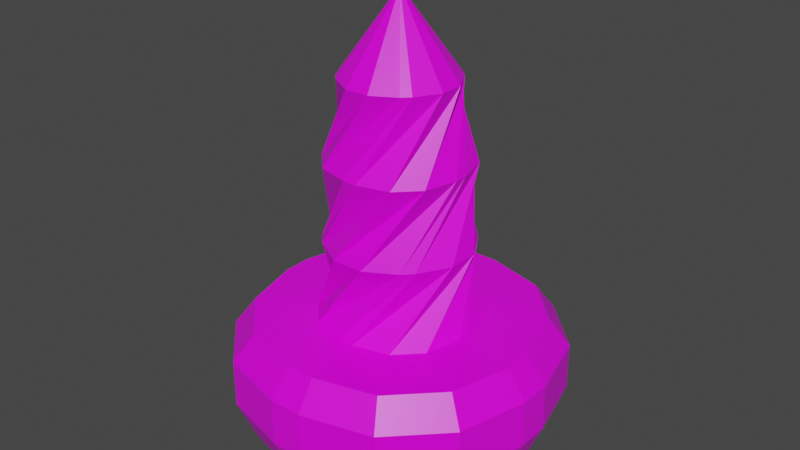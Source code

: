 # Source: screw.blend  (saved by Blender 3.2.14; exported with 4.5.12 LTS)
import bpy
from mathutils import Matrix  # noqa: F401  (used for matrix-valued properties, if any)

bpy.ops.wm.read_factory_settings(use_empty=True)
scene = bpy.context.scene
scene.name = 'Scene'

# ---- collections
col_collection = bpy.data.collections.new('Collection'); scene.collection.children.link(col_collection)

# ---- images (referenced by path relative to the original .blend; pixels are not part of the script)
import os
ASSET_DIR = os.environ.get("B2B_ASSET_DIR", "")  # directory of the original .blend (textures are referenced by path, not embedded)
HERE = os.path.dirname(os.path.abspath(__file__))  # packed textures are extracted next to this script under _unpacked/

def load_image(name, relpath, width, height, colorspace="sRGB"):
    """Load a texture the original file referenced (path relative to the .blend, or extracted next to this script)."""
    p = next((c for c in (os.path.join(HERE, relpath), os.path.join(ASSET_DIR, relpath)) if relpath and os.path.exists(c)), "")
    if p:
        img = bpy.data.images.load(p, check_existing=True)
        img.name = name
    else:  # same state as the original file: an image datablock whose file is absent (Cycles renders it pink)
        img = bpy.data.images.new(name, width, height)
        img.source = "FILE"
        img.filepath = "//" + (relpath or name)
    img.colorspace_settings.name = colorspace
    return img
img_mechanic_png = load_image('mechanic.png', 'mechanic.png', 1024, 1024, 'sRGB')

# ---- materials (node trees are filled in below, after node groups)
mat_material = bpy.data.materials.new('Material')
mat_material.alpha_threshold = 0.0
mat_material.use_transparent_shadow = False
mat_material.line_color = (0.0, 0.0, 0.0, 1.0)

# ---- material node trees
mat_material.use_nodes = True; mat_material.node_tree.nodes.clear()
_N = mat_material.node_tree.nodes; _L = mat_material.node_tree.links
n0 = _N.new('ShaderNodeOutputMaterial'); n0.name = 'Material Output'; n0.location = (300, 300)
n1 = _N.new('ShaderNodeBsdfPrincipled'); n1.name = 'Principled BSDF'; n1.location = (10, 300)
n1.distribution = 'GGX'
n1.subsurface_method = 'RANDOM_WALK_SKIN'
n1.inputs[2].default_value = 0.4
n1.inputs[3].default_value = 1.45
n1.inputs[27].default_value = (0.0, 0.0, 0.0, 1.0)
n1.inputs[28].default_value = 1.0
n2 = _N.new('ShaderNodeTexImage'); n2.name = 'Image Texture'; n2.location = (-280, 280)
n2.image = img_mechanic_png
_L.new(n1.outputs[0], n0.inputs[0])
_L.new(n2.outputs[0], n1.inputs[0])
n0.is_active_output = True

# ---- world
world_world = bpy.data.worlds.new('World'); scene.world = world_world
world_world.use_nodes = True; world_world.node_tree.nodes.clear()
_N = world_world.node_tree.nodes; _L = world_world.node_tree.links
n0 = _N.new('ShaderNodeOutputWorld'); n0.name = 'World Output'; n0.location = (300, 300)
n1 = _N.new('ShaderNodeBackground'); n1.name = 'Background'; n1.location = (10, 300)
n1.inputs[0].default_value = (0.05088, 0.05088, 0.05088, 1.0)
_L.new(n1.outputs[0], n0.inputs[0])
n0.is_active_output = True
world_world.color = (0.05088, 0.05088, 0.05088)
world_world.use_sun_shadow = False
world_world.sun_shadow_jitter_overblur = 0.0

# ---- meshes
me_cube = bpy.data.meshes.new('Cube')
me_cube.from_pydata([(0.4904, 0.04609, 0.4259), (0.04609, 0.4904, 0.4259), (0.4285, 0.2773, 0.4259), (0.2773, 0.4285, 0.4259), (0.04609, -0.4904, 0.4259), (0.4904, -0.04609, 0.4259), (0.2773, -0.4285, 0.4259), (0.4285, -0.2773, 0.4259), (-0.04609, 0.4904, 0.4259), (-0.4904, 0.04609, 0.4259), (-0.2773, 0.4285, 0.4259), (-0.4285, 0.2773, 0.4259), (-0.4904, -0.04609, 0.4259), (-0.04609, -0.4904, 0.4259), (-0.4285, -0.2773, 0.4259), (-0.2773, -0.4285, 0.4259), (0.05503, 0.6252, -0.4259), (0.1044, 1.0, -0.05113), (0.08991, 0.8902, -0.3161), (0.6252, 0.05503, -0.4259), (1.0, 0.1044, -0.05113), (0.8902, 0.08991, -0.3161), (0.3582, 0.544, -0.4259), (0.5522, 0.88, -0.05113), (0.4954, 0.7816, -0.3161), (0.544, 0.3582, -0.4259), (0.88, 0.5522, -0.05113), (0.7816, 0.4954, -0.3161), (0.6252, -0.05503, -0.4259), (1.0, -0.1044, -0.05113), (0.8902, -0.08991, -0.3161), (0.05503, -0.6252, -0.4259), (0.1044, -1.0, -0.05113), (0.08991, -0.8902, -0.3161), (0.544, -0.3582, -0.4259), (0.88, -0.5522, -0.05113), (0.7816, -0.4954, -0.3161), (0.3582, -0.544, -0.4259), (0.5522, -0.88, -0.05113), (0.4954, -0.7816, -0.3161), (-0.6252, 0.05503, -0.4259), (-1.0, 0.1044, -0.05113), (-0.8902, 0.08991, -0.3161), (-0.05503, 0.6252, -0.4259), (-0.1044, 1.0, -0.05113), (-0.08991, 0.8902, -0.3161), (-0.544, 0.3582, -0.4259), (-0.88, 0.5522, -0.05113), (-0.7816, 0.4954, -0.3161), (-0.3582, 0.544, -0.4259), (-0.5522, 0.88, -0.05113), (-0.4954, 0.7816, -0.3161), (-0.05503, -0.6252, -0.4259), (-0.1044, -1.0, -0.05113), (-0.08991, -0.8902, -0.3161), (-0.6252, -0.05503, -0.4259), (-1.0, -0.1044, -0.05113), (-0.8902, -0.08991, -0.3161), (-0.3582, -0.544, -0.4259), (-0.5522, -0.88, -0.05113), (-0.4954, -0.7816, -0.3161), (-0.544, -0.3582, -0.4259), (-0.88, -0.5522, -0.05113), (-0.7816, -0.4954, -0.3161), (0.7672, 0.4814, 0.4259), (0.8718, 0.09098, 0.4259), (0.4814, 0.7672, 0.4259), (0.09098, 0.8718, 0.4259), (-0.09098, -0.8718, 0.4259), (-0.4814, -0.7672, 0.4259), (-0.7672, -0.4814, 0.4259), (-0.8718, -0.09098, 0.4259), (0.4814, -0.7672, 0.4259), (0.09098, -0.8718, 0.4259), (0.7672, -0.4814, 0.4259), (0.8718, -0.09098, 0.4259), (-0.4814, 0.7672, 0.4259), (-0.09098, 0.8718, 0.4259), (-0.7672, 0.4814, 0.4259), (-0.8718, 0.09098, 0.4259), (0.1002, 0.4675, 0.9259), (0.2943, 0.3554, 0.9259), (-0.1002, 0.4675, 0.9259), (-0.2943, 0.3554, 0.9259), (0.2943, -0.3554, 0.9259), (0.1002, -0.4675, 0.9259), (-0.1002, -0.4675, 0.9259), (-0.2943, -0.3554, 0.9259), (0.4675, -0.1002, 0.9259), (0.3554, -0.2943, 0.9259), (0.4675, 0.1002, 0.9259), (0.3554, 0.2943, 0.9259), (-0.4675, 0.1002, 0.9259), (-0.3554, 0.2943, 0.9259), (-0.4675, -0.1002, 0.9259), (-0.3554, -0.2943, 0.9259), (-0.2464, 0.3809, 1.426), (-0.04097, 0.4359, 1.426), (-0.3809, 0.2464, 1.426), (-0.4359, 0.04097, 1.426), (0.4359, -0.04097, 1.426), (0.3809, -0.2464, 1.426), (0.2464, -0.3809, 1.426), (0.04097, -0.4359, 1.426), (0.3809, 0.2464, 1.426), (0.4359, 0.04097, 1.426), (0.2464, 0.3809, 1.426), (0.04097, 0.4359, 1.426), (-0.3809, -0.2464, 1.426), (-0.4359, -0.04097, 1.426), (-0.2464, -0.3809, 1.426), (-0.04097, -0.4359, 1.426), (-0.3609, 0.07733, 1.926), (-0.2743, 0.2272, 1.926), (-0.3609, -0.07733, 1.926), (-0.2743, -0.2272, 1.926), (0.2743, 0.2272, 1.926), (0.3609, 0.07733, 1.926), (0.3609, -0.07733, 1.926), (0.2743, -0.2272, 1.926), (0.07733, 0.3609, 1.926), (0.2272, 0.2743, 1.926), (-0.07733, 0.3609, 1.926), (-0.2272, 0.2743, 1.926), (-0.07733, -0.3609, 1.926), (-0.2272, -0.2743, 1.926), (0.07733, -0.3609, 1.926), (0.2272, -0.2743, 1.926), (-2.576e-08, -1.327e-08, 2.426), (0.5522, 0.88, 0.2504), (0.1044, 1.0, 0.2504), (-0.1044, 1.0, 0.2504), (1.0, 0.1044, 0.2504), (0.88, 0.5522, 0.2504), (1.0, -0.1044, 0.2504), (0.88, -0.5522, 0.2504), (0.1044, -1.0, 0.2504), (0.5522, -0.88, 0.2504), (-0.1044, -1.0, 0.2504), (-0.88, 0.5522, 0.2504), (-1.0, 0.1044, 0.2504), (-1.0, -0.1044, 0.2504), (-0.5522, 0.88, 0.2504), (-0.5522, -0.88, 0.2504), (-0.88, -0.5522, 0.2504)], [], [(132, 20, 26, 133), (131, 44, 50, 142), (137, 38, 35, 135), (5, 0, 81, 91), (133, 26, 23, 129), (132, 65, 75, 134), (135, 35, 29, 134), (131, 77, 67, 130), (144, 70, 71, 141), (143, 69, 70, 144), (136, 73, 68, 138), (139, 47, 41, 140), (136, 32, 38, 137), (142, 50, 47, 139), (138, 68, 69, 143), (141, 71, 79, 140), (40, 46, 49, 43, 16, 22, 25, 19, 28, 34, 37, 31, 52, 58, 61, 55), (19, 25, 27, 21), (21, 27, 26, 20), (25, 22, 24, 27), (27, 24, 23, 26), (22, 16, 18, 24), (24, 18, 17, 23), (58, 52, 54, 60), (60, 54, 53, 59), (61, 58, 60, 63), (63, 60, 59, 62), (55, 61, 63, 57), (57, 63, 62, 56), (31, 37, 39, 33), (33, 39, 38, 32), (37, 34, 36, 39), (39, 36, 35, 38), (34, 28, 30, 36), (36, 30, 29, 35), (43, 49, 51, 45), (45, 51, 50, 44), (49, 46, 48, 51), (51, 48, 47, 50), (46, 40, 42, 48), (48, 42, 41, 47), (16, 43, 45, 18), (18, 45, 44, 17), (28, 19, 21, 30), (30, 21, 20, 29), (56, 41, 42, 57), (57, 42, 40, 55), (32, 53, 54, 33), (33, 54, 52, 31), (129, 23, 17, 130), (2, 0, 65, 64), (3, 2, 64, 66), (1, 3, 66, 67), (13, 15, 69, 68), (15, 14, 70, 69), (14, 12, 71, 70), (6, 4, 73, 72), (7, 6, 72, 74), (5, 7, 74, 75), (10, 8, 77, 76), (11, 10, 76, 78), (9, 11, 78, 79), (8, 1, 67, 77), (0, 5, 75, 65), (12, 9, 79, 71), (4, 13, 68, 73), (95, 87, 103, 111), (4, 6, 88, 89), (9, 12, 87, 95), (6, 7, 90, 88), (0, 2, 80, 81), (13, 4, 89, 84), (7, 5, 91, 90), (2, 3, 82, 80), (8, 10, 92, 93), (3, 1, 83, 82), (10, 11, 94, 92), (15, 13, 84, 85), (11, 9, 95, 94), (14, 15, 85, 86), (1, 8, 93, 83), (12, 14, 86, 87), (99, 109, 125, 115), (88, 90, 106, 104), (81, 80, 96, 97), (84, 89, 105, 100), (90, 91, 107, 106), (80, 82, 98, 96), (93, 92, 108, 109), (82, 83, 99, 98), (92, 94, 110, 108), (85, 84, 100, 101), (94, 95, 111, 110), (86, 85, 101, 102), (83, 93, 109, 99), (87, 86, 102, 103), (91, 81, 97, 107), (89, 88, 104, 105), (114, 115, 128), (103, 102, 118, 119), (107, 97, 113, 123), (105, 104, 120, 121), (111, 103, 119, 127), (104, 106, 122, 120), (97, 96, 112, 113), (100, 105, 121, 116), (106, 107, 123, 122), (96, 98, 114, 112), (109, 108, 124, 125), (98, 99, 115, 114), (108, 110, 126, 124), (101, 100, 116, 117), (110, 111, 127, 126), (102, 101, 117, 118), (124, 126, 128), (117, 116, 128), (126, 127, 128), (118, 117, 128), (115, 125, 128), (119, 118, 128), (123, 113, 128), (121, 120, 128), (127, 119, 128), (120, 122, 128), (113, 112, 128), (116, 121, 128), (122, 123, 128), (112, 114, 128), (125, 124, 128), (66, 129, 130, 67), (56, 141, 140, 41), (53, 138, 143, 59), (76, 142, 139, 78), (73, 136, 137, 72), (78, 139, 140, 79), (32, 136, 138, 53), (59, 143, 144, 62), (62, 144, 141, 56), (44, 131, 130, 17), (74, 135, 134, 75), (20, 132, 134, 29), (64, 133, 129, 66), (72, 137, 135, 74), (77, 131, 142, 76), (65, 132, 133, 64)])
_uv = me_cube.uv_layers.new(name='UVMap')
_uv.uv.foreach_set('vector', [0.362, 0.9022, 0.3789, 0.9022, 0.3791, 0.9273, 0.3621, 0.9273, 0.3423, 0.9364, 0.3254, 0.9364, 0.3248, 0.9136, 0.3417, 0.9136, 0.5885, 0.9059, 0.5716, 0.906, 0.5724, 0.8822, 0.5892, 0.8821, 0.5015, 0.5708, 0.4964, 0.5706, 0.4804, 0.542, 0.4838, 0.5421, 0.5475, 0.9428, 0.5306, 0.9428, 0.5299, 0.9187, 0.5467, 0.9187, 0.362, 0.9022, 0.3521, 0.9022, 0.3521, 0.8905, 0.362, 0.8905, 0.3621, 0.8653, 0.3791, 0.8653, 0.3789, 0.8905, 0.362, 0.8905, 0.5475, 0.8821, 0.5573, 0.8821, 0.5569, 0.893, 0.5471, 0.8929, 0.5483, 0.7029, 0.5582, 0.7029, 0.5586, 0.7258, 0.5488, 0.7258, 0.5484, 0.6769, 0.5583, 0.6769, 0.5582, 0.7029, 0.5483, 0.7029, 0.5889, 0.9318, 0.5987, 0.9317, 0.5991, 0.9427, 0.5892, 0.9427, 0.3417, 0.8875, 0.3248, 0.8875, 0.3254, 0.8654, 0.3423, 0.8653, 0.5889, 0.9318, 0.572, 0.9319, 0.5716, 0.906, 0.5885, 0.9059, 0.3417, 0.9136, 0.3248, 0.9136, 0.3248, 0.8875, 0.3417, 0.8875, 0.5491, 0.6547, 0.559, 0.6547, 0.5583, 0.6769, 0.5484, 0.6769, 0.5488, 0.7258, 0.5586, 0.7258, 0.559, 0.7343, 0.5491, 0.7343, 0.3477, 0.8488, 0.3325, 0.84, 0.3251, 0.8273, 0.3251, 0.8096, 0.3267, 0.8037, 0.3355, 0.7884, 0.3483, 0.781, 0.3659, 0.781, 0.3719, 0.7826, 0.3871, 0.7914, 0.3945, 0.8042, 0.3945, 0.8218, 0.3929, 0.8278, 0.3841, 0.8431, 0.3713, 0.8504, 0.3537, 0.8504, 0.3659, 0.781, 0.3483, 0.781, 0.3443, 0.7661, 0.3679, 0.7661, 0.3939, 0.9014, 0.3941, 0.9241, 0.3791, 0.9273, 0.3789, 0.9022, 0.3483, 0.781, 0.3355, 0.7884, 0.3246, 0.7775, 0.3443, 0.7661, 0.5162, 0.9389, 0.5156, 0.9178, 0.5299, 0.9187, 0.5306, 0.9428, 0.3355, 0.7884, 0.3267, 0.8037, 0.3128, 0.7979, 0.3246, 0.7775, 0.5156, 0.9178, 0.5159, 0.8945, 0.5302, 0.8929, 0.5299, 0.9187, 0.3841, 0.8431, 0.3929, 0.8278, 0.4068, 0.8335, 0.395, 0.854, 0.5169, 0.6786, 0.5175, 0.6585, 0.5322, 0.6546, 0.5315, 0.6768, 0.3713, 0.8504, 0.3841, 0.8431, 0.395, 0.854, 0.3753, 0.8653, 0.5168, 0.7013, 0.5169, 0.6786, 0.5315, 0.6768, 0.5314, 0.7029, 0.3537, 0.8504, 0.3713, 0.8504, 0.3753, 0.8653, 0.3517, 0.8653, 0.5173, 0.722, 0.5168, 0.7013, 0.5314, 0.7029, 0.5319, 0.7257, 0.3945, 0.8218, 0.3945, 0.8042, 0.4094, 0.8002, 0.4094, 0.8238, 0.5576, 0.9305, 0.5573, 0.9071, 0.5716, 0.906, 0.572, 0.9319, 0.3945, 0.8042, 0.3871, 0.7914, 0.398, 0.7805, 0.4094, 0.8002, 0.5573, 0.9071, 0.558, 0.8863, 0.5724, 0.8822, 0.5716, 0.906, 0.3871, 0.7914, 0.3719, 0.7826, 0.3776, 0.7688, 0.398, 0.7805, 0.3941, 0.8685, 0.3939, 0.8913, 0.3789, 0.8905, 0.3791, 0.8653, 0.3251, 0.8096, 0.3251, 0.8273, 0.3102, 0.8312, 0.3102, 0.8077, 0.3107, 0.9328, 0.3102, 0.9121, 0.3248, 0.9136, 0.3254, 0.9364, 0.3251, 0.8273, 0.3325, 0.84, 0.3216, 0.8509, 0.3102, 0.8312, 0.3102, 0.9121, 0.3102, 0.8894, 0.3248, 0.8875, 0.3248, 0.9136, 0.3325, 0.84, 0.3477, 0.8488, 0.342, 0.8627, 0.3216, 0.8509, 0.3102, 0.8894, 0.3107, 0.8693, 0.3254, 0.8654, 0.3248, 0.8875, 0.3267, 0.8037, 0.3251, 0.8096, 0.3102, 0.8077, 0.3128, 0.7979, 0.5159, 0.8945, 0.5162, 0.8852, 0.5306, 0.8821, 0.5302, 0.8929, 0.3719, 0.7826, 0.3659, 0.781, 0.3679, 0.7661, 0.3776, 0.7688, 0.3939, 0.8913, 0.3939, 0.9014, 0.3789, 0.9022, 0.3789, 0.8905, 0.5319, 0.7257, 0.5322, 0.7342, 0.5175, 0.7293, 0.5173, 0.722, 0.3517, 0.8653, 0.342, 0.8627, 0.3477, 0.8488, 0.3537, 0.8504, 0.572, 0.9319, 0.5724, 0.9428, 0.558, 0.9399, 0.5576, 0.9305, 0.4094, 0.8238, 0.4068, 0.8335, 0.3929, 0.8278, 0.3945, 0.8218, 0.5467, 0.9187, 0.5299, 0.9187, 0.5302, 0.8929, 0.5471, 0.8929, 0.3447, 0.7296, 0.3563, 0.7363, 0.3458, 0.7631, 0.3232, 0.7501, 0.3387, 0.7192, 0.3447, 0.7296, 0.3232, 0.7501, 0.3102, 0.7275, 0.3387, 0.7058, 0.3387, 0.7192, 0.3102, 0.7275, 0.3102, 0.7015, 0.3932, 0.715, 0.3932, 0.7016, 0.4217, 0.6932, 0.4217, 0.7193, 0.3932, 0.7016, 0.3872, 0.6912, 0.4087, 0.6707, 0.4217, 0.6932, 0.3872, 0.6912, 0.3756, 0.6845, 0.3862, 0.6577, 0.4087, 0.6707, 0.3852, 0.7317, 0.3919, 0.72, 0.4187, 0.7306, 0.4057, 0.7531, 0.3748, 0.7377, 0.3852, 0.7317, 0.4057, 0.7531, 0.3831, 0.7661, 0.3613, 0.7377, 0.3748, 0.7377, 0.3831, 0.7661, 0.3571, 0.7661, 0.3468, 0.6891, 0.34, 0.7008, 0.3133, 0.6902, 0.3263, 0.6677, 0.3572, 0.6831, 0.3468, 0.6891, 0.3263, 0.6677, 0.3488, 0.6546, 0.3706, 0.6831, 0.3572, 0.6831, 0.3488, 0.6546, 0.3748, 0.6546, 0.34, 0.7008, 0.3387, 0.7058, 0.3102, 0.7015, 0.3133, 0.6902, 0.3563, 0.7363, 0.3613, 0.7377, 0.3571, 0.7661, 0.3458, 0.7631, 0.3756, 0.6845, 0.3706, 0.6831, 0.3748, 0.6546, 0.3862, 0.6577, 0.3919, 0.72, 0.3932, 0.715, 0.4217, 0.7193, 0.4187, 0.7306, 0.411, 0.4299, 0.4062, 0.4297, 0.3916, 0.4003, 0.3947, 0.4006, 0.4158, 0.5729, 0.4024, 0.5727, 0.3864, 0.5433, 0.3962, 0.5442, 0.4286, 0.4587, 0.4248, 0.4586, 0.4062, 0.4297, 0.411, 0.4299, 0.523, 0.5721, 0.5145, 0.5715, 0.4947, 0.5424, 0.5059, 0.543, 0.4815, 0.4587, 0.4733, 0.4592, 0.4536, 0.4305, 0.466, 0.4309, 0.4206, 0.5728, 0.4158, 0.5729, 0.3962, 0.5442, 0.4006, 0.5444, 0.5145, 0.5715, 0.5015, 0.5708, 0.4838, 0.5421, 0.4947, 0.5424, 0.4733, 0.4592, 0.4622, 0.459, 0.4432, 0.4296, 0.4536, 0.4305, 0.4716, 0.5736, 0.4599, 0.5724, 0.4432, 0.5417, 0.4552, 0.5434, 0.4622, 0.459, 0.4489, 0.4583, 0.4356, 0.4284, 0.4432, 0.4296, 0.4599, 0.5724, 0.448, 0.5708, 0.4356, 0.5403, 0.4432, 0.5417, 0.4315, 0.5724, 0.4206, 0.5728, 0.4006, 0.5444, 0.4131, 0.5448, 0.4356, 0.4585, 0.4286, 0.4587, 0.411, 0.4299, 0.4233, 0.4305, 0.413, 0.4583, 0.401, 0.4576, 0.3864, 0.4281, 0.3942, 0.4289, 0.4754, 0.5739, 0.4716, 0.5736, 0.4552, 0.5434, 0.46, 0.544, 0.4248, 0.4586, 0.413, 0.4583, 0.3942, 0.4289, 0.4062, 0.4297, 0.4294, 0.4024, 0.426, 0.4024, 0.41, 0.3734, 0.4137, 0.3737, 0.5059, 0.543, 0.4947, 0.5424, 0.4803, 0.5139, 0.4878, 0.5141, 0.466, 0.4309, 0.4536, 0.4305, 0.4389, 0.4008, 0.4483, 0.4018, 0.5202, 0.5439, 0.5168, 0.5436, 0.4993, 0.5146, 0.5039, 0.5148, 0.4805, 0.4309, 0.4705, 0.431, 0.4525, 0.4022, 0.4644, 0.4029, 0.4803, 0.5462, 0.4722, 0.5455, 0.4559, 0.5152, 0.4665, 0.5165, 0.4552, 0.5434, 0.4432, 0.5417, 0.4372, 0.5118, 0.4428, 0.513, 0.4722, 0.5455, 0.46, 0.544, 0.4459, 0.5136, 0.4559, 0.5152, 0.4314, 0.4306, 0.4233, 0.4305, 0.4049, 0.4015, 0.4155, 0.4021, 0.4131, 0.5448, 0.4006, 0.5444, 0.3875, 0.5151, 0.3945, 0.516, 0.4233, 0.4305, 0.411, 0.4299, 0.3947, 0.4006, 0.4049, 0.4015, 0.4236, 0.5447, 0.4131, 0.5448, 0.3945, 0.516, 0.4042, 0.5165, 0.46, 0.544, 0.4552, 0.5434, 0.4428, 0.513, 0.4459, 0.5136, 0.4315, 0.5441, 0.4236, 0.5447, 0.4042, 0.5165, 0.4161, 0.5167, 0.4705, 0.431, 0.466, 0.4309, 0.4483, 0.4018, 0.4525, 0.4022, 0.5168, 0.5436, 0.5059, 0.543, 0.4878, 0.5141, 0.4993, 0.5146, 0.4232, 0.3741, 0.4137, 0.3737, 0.414, 0.3447, 0.4161, 0.5167, 0.4042, 0.5165, 0.3927, 0.4872, 0.4003, 0.4878, 0.4803, 0.5179, 0.477, 0.5176, 0.4631, 0.4876, 0.4668, 0.4881, 0.4815, 0.4026, 0.4742, 0.403, 0.4574, 0.3741, 0.467, 0.3745, 0.4204, 0.5166, 0.4161, 0.5167, 0.4003, 0.4878, 0.4037, 0.488, 0.4742, 0.403, 0.4644, 0.4029, 0.4494, 0.3735, 0.4574, 0.3741, 0.477, 0.5176, 0.4665, 0.5165, 0.4539, 0.4863, 0.4631, 0.4876, 0.5039, 0.5148, 0.4993, 0.5146, 0.4876, 0.4862, 0.4902, 0.4863, 0.4644, 0.4029, 0.4525, 0.4022, 0.4435, 0.3725, 0.4494, 0.3735, 0.4665, 0.5165, 0.4559, 0.5152, 0.448, 0.4852, 0.4539, 0.4863, 0.426, 0.4024, 0.4155, 0.4021, 0.4007, 0.3728, 0.41, 0.3734, 0.4356, 0.4023, 0.4294, 0.4024, 0.4137, 0.3737, 0.4232, 0.3741, 0.4155, 0.4021, 0.4049, 0.4015, 0.3948, 0.3722, 0.4007, 0.3728, 0.5154, 0.5154, 0.5039, 0.5148, 0.4902, 0.4863, 0.4986, 0.4866, 0.4301, 0.5162, 0.4204, 0.5166, 0.4037, 0.488, 0.4133, 0.4884, 0.523, 0.516, 0.5154, 0.5154, 0.4986, 0.4866, 0.5073, 0.487, 0.4214, 0.4883, 0.4133, 0.4884, 0.4107, 0.4587, 0.4782, 0.3744, 0.4705, 0.3745, 0.4626, 0.3447, 0.4133, 0.4884, 0.4037, 0.488, 0.4107, 0.4587, 0.5073, 0.487, 0.4986, 0.4866, 0.5044, 0.4592, 0.4137, 0.3737, 0.41, 0.3734, 0.414, 0.3447, 0.5157, 0.4875, 0.5073, 0.487, 0.5044, 0.4592, 0.4668, 0.4881, 0.4631, 0.4876, 0.4692, 0.4592, 0.467, 0.3745, 0.4574, 0.3741, 0.4626, 0.3447, 0.4037, 0.488, 0.4003, 0.4878, 0.4107, 0.4587, 0.4574, 0.3741, 0.4494, 0.3735, 0.4626, 0.3447, 0.4631, 0.4876, 0.4539, 0.4863, 0.4692, 0.4592, 0.4705, 0.3745, 0.467, 0.3745, 0.4626, 0.3447, 0.4762, 0.4892, 0.4668, 0.4881, 0.4692, 0.4592, 0.4295, 0.3742, 0.4232, 0.3741, 0.414, 0.3447, 0.41, 0.3734, 0.4007, 0.3728, 0.414, 0.3447, 0.5566, 0.9188, 0.5467, 0.9187, 0.5471, 0.8929, 0.5569, 0.893, 0.9401, 0.05041, 0.957, 0.05047, 0.9573, 0.05897, 0.9404, 0.05891, 0.5322, 0.6546, 0.5491, 0.6547, 0.5484, 0.6769, 0.5315, 0.6768, 0.3516, 0.9135, 0.3417, 0.9136, 0.3417, 0.8875, 0.3516, 0.8875, 0.5987, 0.9317, 0.5889, 0.9318, 0.5885, 0.9059, 0.5983, 0.9059, 0.3516, 0.8875, 0.3417, 0.8875, 0.3423, 0.8653, 0.3521, 0.8653, 0.9399, 0.181, 0.9568, 0.1809, 0.9571, 0.1918, 0.9403, 0.1919, 0.5315, 0.6768, 0.5484, 0.6769, 0.5483, 0.7029, 0.5314, 0.7029, 0.5314, 0.7029, 0.5483, 0.7029, 0.5488, 0.7258, 0.5319, 0.7257, 0.9338, 0.6603, 0.9507, 0.6604, 0.9503, 0.6712, 0.9334, 0.6711, 0.3523, 0.8653, 0.3621, 0.8653, 0.362, 0.8905, 0.3521, 0.8905, 0.961, 0.5545, 0.9441, 0.5545, 0.9441, 0.5428, 0.961, 0.5428, 0.5573, 0.9428, 0.5475, 0.9428, 0.5467, 0.9187, 0.5566, 0.9188, 0.5983, 0.9059, 0.5885, 0.9059, 0.5892, 0.8821, 0.5991, 0.8821, 0.3521, 0.9364, 0.3423, 0.9364, 0.3417, 0.9136, 0.3516, 0.9135, 0.3521, 0.9022, 0.362, 0.9022, 0.3621, 0.9273, 0.3523, 0.9273])
me_cube.materials.append(mat_material)
me_cube.use_mirror_vertex_groups = False
me_cube.update()

# ---- objects
ob_cube = bpy.data.objects.new('Cube', me_cube)

# ---- transforms, parenting, visibility, modifiers, constraints
ob_cube.location = (0.0, 0.0, 0.0)
ob_cube.lock_rotations_4d = False
ob_cube.empty_display_type = 'ARROWS'
ob_cube.lineart.crease_threshold = 0.0

# ---- collection membership
col_collection.objects.link(ob_cube)

# ---- scene / render settings (as saved in the file)
scene.frame_start = 1; scene.frame_end = 250; scene.frame_set(1)
scene.render.engine = 'BLENDER_EEVEE_NEXT'
scene.cycles.sampling_pattern = 'TABULATED_SOBOL'
scene.cycles.use_light_tree = False
scene.view_settings.view_transform = 'Filmic'
bpy.context.view_layer.update()

# ---- added for rendering (the .blend has no active camera and no usable light): camera, sun
cam_auto = bpy.data.cameras.new('AutoCamera')
cam_auto.lens = 50.0
cam_auto.sensor_width = 36.0
cam_auto.clip_end = 1000.0
ob_auto_camera = bpy.data.objects.new('AutoCamera', cam_auto)
scene.collection.objects.link(ob_auto_camera)
ob_auto_camera.location = (3.7162, -4.45944, 3.97296)
ob_auto_camera.rotation_euler = (1.09748, -7.21219e-08, 0.694738)
scene.camera = ob_auto_camera
light_auto_sun = bpy.data.lights.new('AutoSun', 'SUN')
light_auto_sun.energy = 3.0
light_auto_sun.angle = 0.0523599
ob_auto_sun = bpy.data.objects.new('AutoSun', light_auto_sun)
scene.collection.objects.link(ob_auto_sun)
ob_auto_sun.rotation_euler = (0.872665, 0.174533, 0.523599)
bpy.context.view_layer.update()
